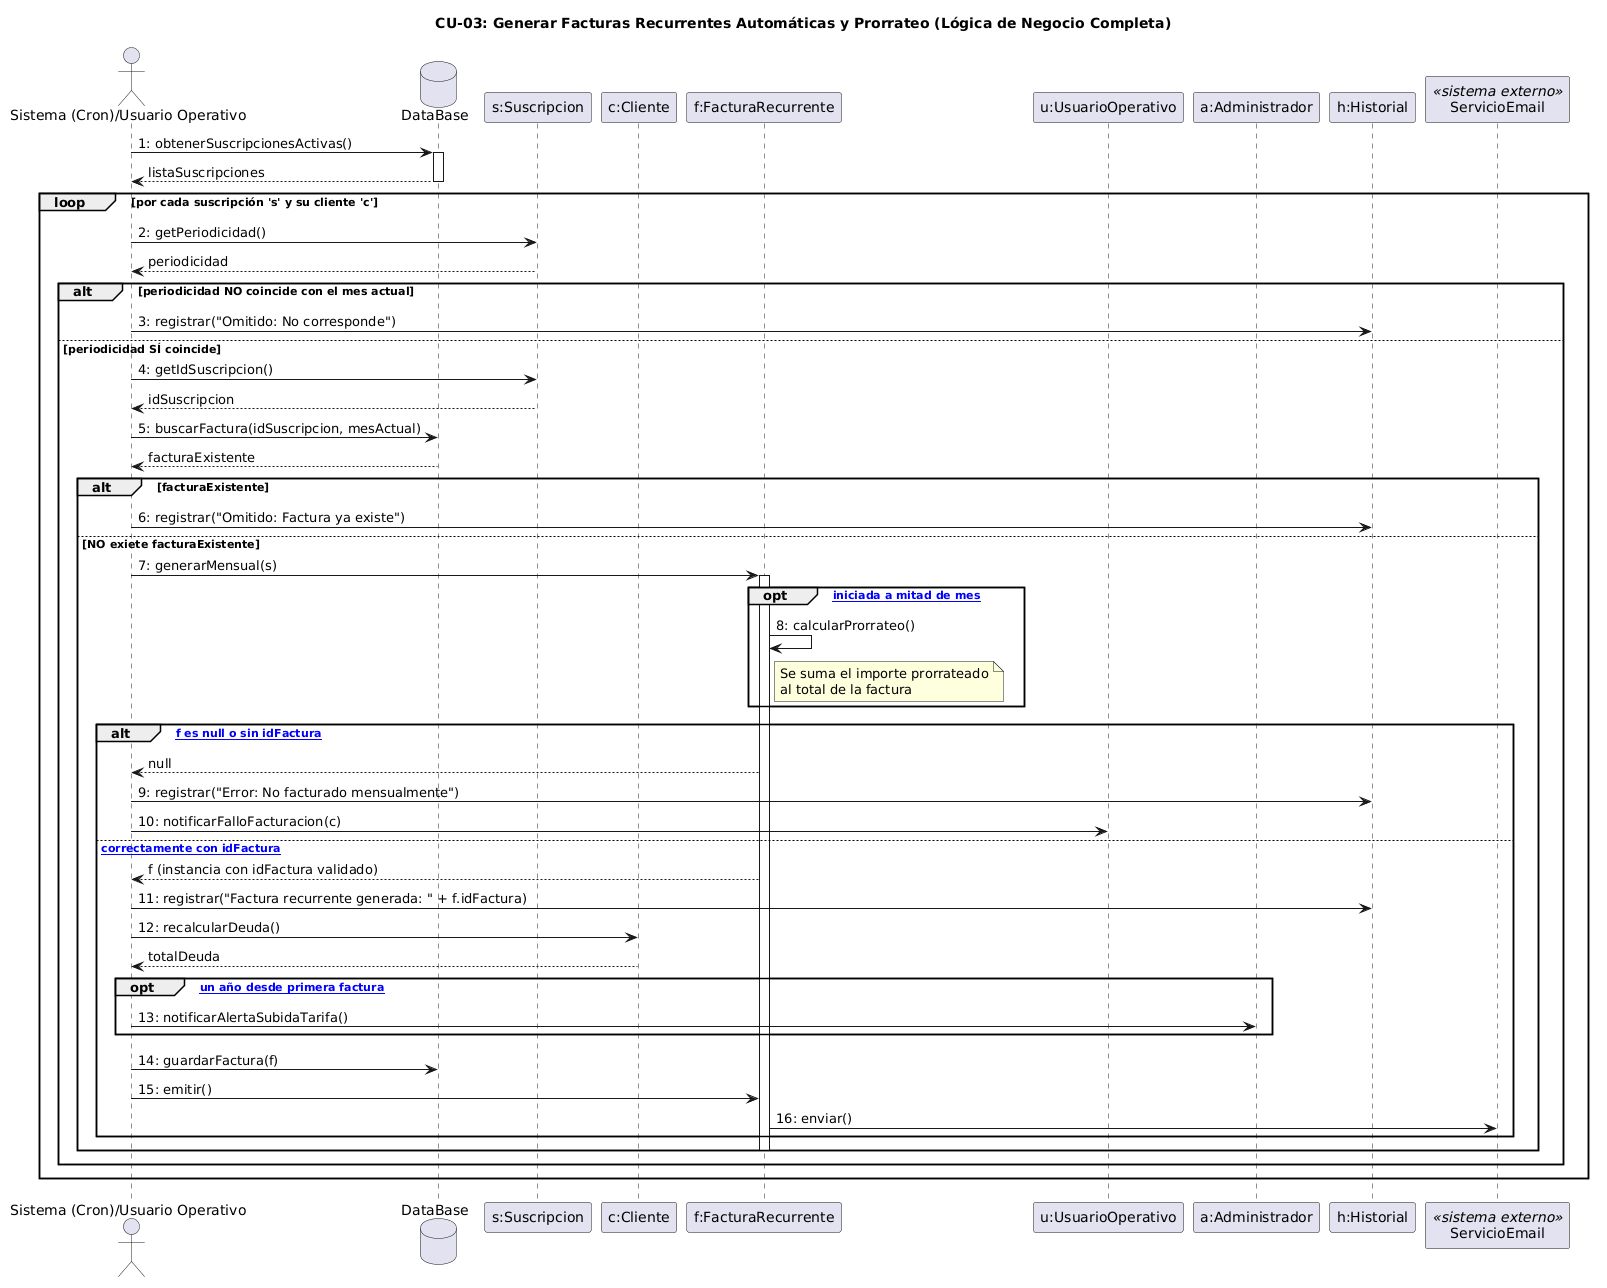

The diagram above was rendered by PlantUML. Its source (embedded in the PNG):
@startuml
title CU-03: Generar Facturas Recurrentes Automáticas y Prorrateo (Lógica de Negocio Completa)

actor "Sistema (Cron)/Usuario Operativo" as Sistema
database DataBase
participant "s:Suscripcion" as Suscripcion
participant "c:Cliente" as Cliente
participant "f:FacturaRecurrente" as Factura
participant "u:UsuarioOperativo" as Operativo
participant "a:Administrador" as Admin
participant "h:Historial" as Historial
participant ServicioEmail <<sistema externo>>

Sistema -> DataBase: 1: obtenerSuscripcionesActivas()
activate DataBase
DataBase --> Sistema: listaSuscripciones
deactivate DataBase

loop por cada suscripción 's' y su cliente 'c'
    
    Sistema -> Suscripcion: 2: getPeriodicidad()
    Suscripcion --> Sistema: periodicidad
    
    alt periodicidad NO coincide con el mes actual
        Sistema -> Historial: 3: registrar("Omitido: No corresponde")
    else periodicidad SÍ coincide
        
        ' 1. Pedir explícitamente el idSuscripcion antes de consultar la DB
        Sistema -> Suscripcion: 4: getIdSuscripcion()
        Suscripcion --> Sistema: idSuscripcion
        
        Sistema -> DataBase: 5: buscarFactura(idSuscripcion, mesActual)
        DataBase --> Sistema: facturaExistente
        
        alt facturaExistente
            Sistema -> Historial: 6: registrar("Omitido: Factura ya existe")
        else NO exiete facturaExistente
            
            ' Inicia la generación
            Sistema -> Factura: 7: generarMensual(s)
            activate Factura
            
            ' 3. Durante la generación, se calcula el prorrateo si corresponde
            opt [Suscripción iniciada a mitad de mes]
                Factura -> Factura: 8: calcularProrrateo()
                note right of Factura: Se suma el importe prorrateado\nal total de la factura
            end
            
            ' 2. Validación de éxito o fallo (idFactura heredado del padre Factura)
            alt [Error: f es null o sin idFactura]
                Factura --> Sistema: null 
                Sistema -> Historial: 9: registrar("Error: No facturado mensualmente")
                
                ' Notifica al Operativo responsable de este Cliente
                Sistema -> Operativo: 10: notificarFalloFacturacion(c)
                
            else [Generado correctamente con idFactura]
                Factura --> Sistema: f (instancia con idFactura validado)
                
                ' 6. Se guarda en el historial que se generó la factura recurrente
                Sistema -> Historial: 11: registrar("Factura recurrente generada: " + f.idFactura)
                
                ' 4. Actualizar la deuda siempre que se genera una factura (para reflejar el importe a pagar)
                Sistema -> Cliente: 12: recalcularDeuda()
                Cliente --> Sistema: totalDeuda
                
                ' 5. Opción de 1 año: Notificar al Administrador para pedir permiso de subida
                opt [Cumple un año desde primera factura]
                    Sistema -> Admin: 13: notificarAlertaSubidaTarifa()
                end
                
                ' Guardar la factura validada en la Base de Datos
                Sistema -> DataBase: 14: guardarFactura(f)
                
                ' Enviar por email (usando emitir() de la clase padre)
                Sistema -> Factura: 15: emitir()
                Factura -> ServicioEmail: 16: enviar()
            end
            
            deactivate Factura
        end
    end
end
@enduml